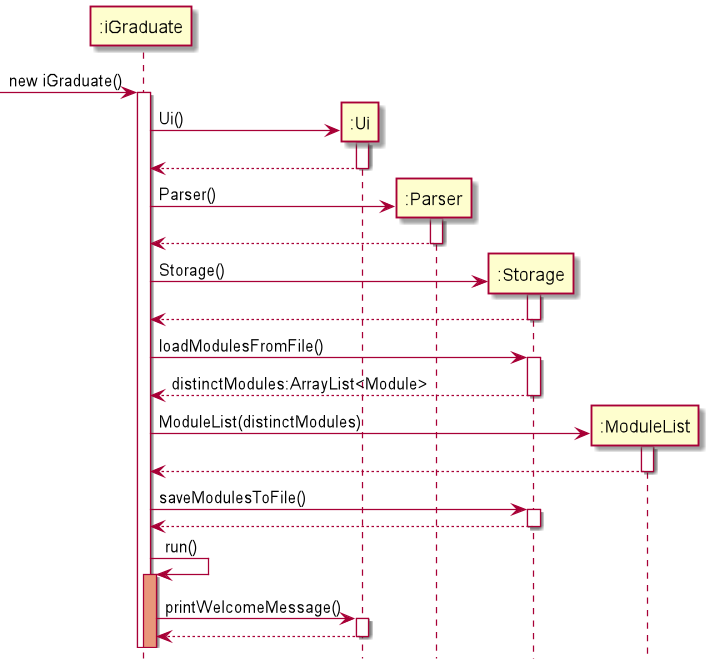

The diagram above was rendered by PlantUML. Its source (embedded in the PNG):
@startuml
hide footbox

Participant ":iGraduate" as iGraduate
Participant ":Ui" as ui
Participant ":Parser" as parser
Participant ":Storage" as storage
Participant ":ModuleList" as moduleList

 -> iGraduate : new iGraduate()
activate iGraduate

create ui
iGraduate -> ui:Ui()
activate ui
return

create parser
iGraduate -> parser:Parser()
activate parser
return

create storage
iGraduate -> storage:Storage()
activate storage
return

iGraduate -> storage:loadModulesFromFile()
activate storage
return distinctModules:ArrayList<Module>

create moduleList
iGraduate -> moduleList: ModuleList(distinctModules)
activate moduleList
return

iGraduate -> storage:saveModulesToFile()
activate storage
return

iGraduate -> iGraduate: run()
activate iGraduate #DarkSalmon

iGraduate -> ui:printWelcomeMessage()
activate ui
return

@enduml